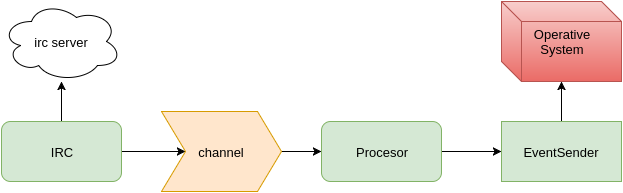

The diagram above was exported from draw.io. Its source (the exported page's mxGraphModel, read from the mxfile embedded in the PNG):
<mxGraphModel dx="1045" dy="581" grid="1" gridSize="10" guides="1" tooltips="1" connect="1" arrows="1" fold="1" page="1" pageScale="1" pageWidth="826" pageHeight="1169" background="#ffffff" math="0" shadow="0">
  <root>
    <mxCell id="0" />
    <mxCell id="1" parent="0" />
    <mxCell id="2ca50d8b34f345a9-3" style="edgeStyle=orthogonalEdgeStyle;rounded=0;html=1;jettySize=auto;orthogonalLoop=1;fontSize=13;" edge="1" parent="1" source="2ca50d8b34f345a9-1" target="2ca50d8b34f345a9-2">
      <mxGeometry relative="1" as="geometry" />
    </mxCell>
    <mxCell id="2ca50d8b34f345a9-5" style="edgeStyle=orthogonalEdgeStyle;rounded=0;html=1;entryX=0.2;entryY=0.5;entryPerimeter=0;jettySize=auto;orthogonalLoop=1;fontSize=13;" edge="1" parent="1" source="2ca50d8b34f345a9-1" target="2ca50d8b34f345a9-4">
      <mxGeometry relative="1" as="geometry" />
    </mxCell>
    <mxCell id="2ca50d8b34f345a9-1" value="IRC" style="rounded=1;whiteSpace=wrap;html=1;shadow=0;fontSize=13;fillColor=#d5e8d4;strokeColor=#82b366;" vertex="1" parent="1">
      <mxGeometry x="150" y="150" width="120" height="60" as="geometry" />
    </mxCell>
    <mxCell id="2ca50d8b34f345a9-2" value="irc server" style="ellipse;shape=cloud;whiteSpace=wrap;html=1;shadow=0;fontSize=13;" vertex="1" parent="1">
      <mxGeometry x="150" y="30" width="120" height="80" as="geometry" />
    </mxCell>
    <mxCell id="2ca50d8b34f345a9-7" style="edgeStyle=orthogonalEdgeStyle;rounded=0;html=1;jettySize=auto;orthogonalLoop=1;fontSize=13;" edge="1" parent="1" source="2ca50d8b34f345a9-4" target="2ca50d8b34f345a9-6">
      <mxGeometry relative="1" as="geometry" />
    </mxCell>
    <mxCell id="2ca50d8b34f345a9-4" value="channel" style="shape=step;whiteSpace=wrap;html=1;shadow=0;fontSize=13;fillColor=#ffe6cc;strokeColor=#d79b00;" vertex="1" parent="1">
      <mxGeometry x="310" y="140" width="120" height="80" as="geometry" />
    </mxCell>
    <mxCell id="2ca50d8b34f345a9-9" style="edgeStyle=orthogonalEdgeStyle;rounded=0;html=1;jettySize=auto;orthogonalLoop=1;fontSize=13;" edge="1" parent="1" source="2ca50d8b34f345a9-6" target="2ca50d8b34f345a9-8">
      <mxGeometry relative="1" as="geometry" />
    </mxCell>
    <mxCell id="2ca50d8b34f345a9-6" value="Procesor" style="rounded=1;whiteSpace=wrap;html=1;shadow=0;fontSize=13;fillColor=#d5e8d4;strokeColor=#82b366;" vertex="1" parent="1">
      <mxGeometry x="470" y="150" width="120" height="60" as="geometry" />
    </mxCell>
    <mxCell id="2ca50d8b34f345a9-13" style="edgeStyle=orthogonalEdgeStyle;rounded=0;html=1;jettySize=auto;orthogonalLoop=1;fontSize=13;" edge="1" parent="1" source="2ca50d8b34f345a9-8" target="2ca50d8b34f345a9-12">
      <mxGeometry relative="1" as="geometry" />
    </mxCell>
    <mxCell id="2ca50d8b34f345a9-8" value="EventSender" style="whiteSpace=wrap;html=1;shadow=0;fontSize=13;fillColor=#d5e8d4;strokeColor=#82b366;" vertex="1" parent="1">
      <mxGeometry x="650" y="150" width="120" height="60" as="geometry" />
    </mxCell>
    <mxCell id="2ca50d8b34f345a9-12" value="Operative&lt;div&gt;System&lt;/div&gt;" style="shape=cube;whiteSpace=wrap;html=1;shadow=0;fontSize=13;fillColor=#f8cecc;strokeColor=#b85450;gradientColor=#ea6b66;" vertex="1" parent="1">
      <mxGeometry x="650" y="30" width="120" height="80" as="geometry" />
    </mxCell>
  </root>
</mxGraphModel>